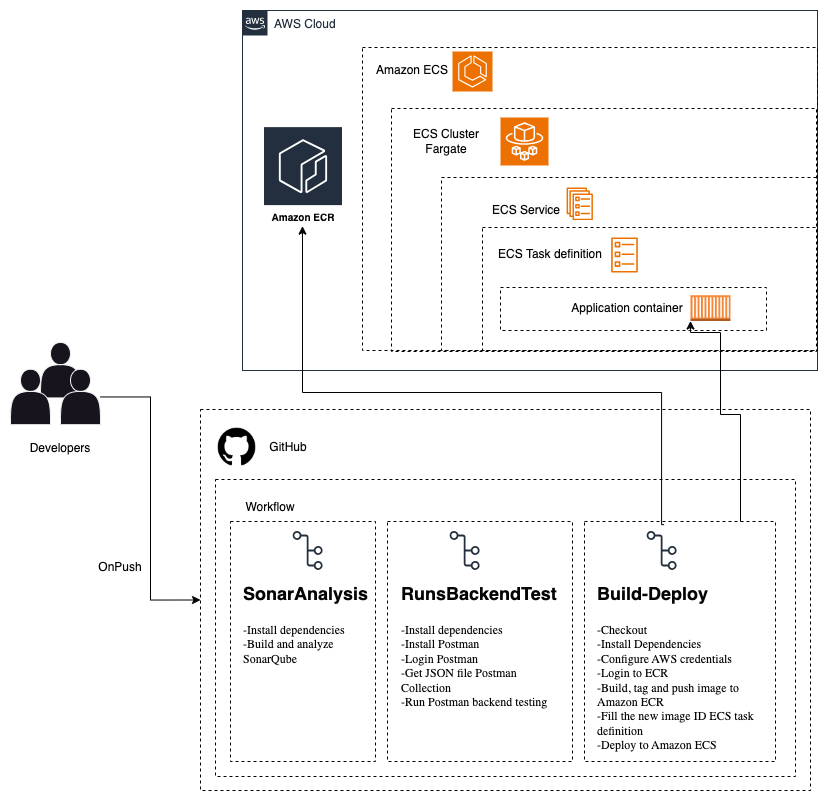

The diagram above was exported from draw.io. Its source (the exported page's mxGraphModel, read from the mxfile embedded in the PNG):
<mxGraphModel dx="1468" dy="1118" grid="0" gridSize="10" guides="1" tooltips="1" connect="1" arrows="1" fold="1" page="1" pageScale="1" pageWidth="1169" pageHeight="827" background="#ffffff" math="0" shadow="0">
  <root>
    <mxCell id="0" />
    <mxCell id="1" parent="0" />
    <mxCell id="UEzPUAAOIrF-is8g5C7q-75" value="AWS Cloud" style="points=[[0,0],[0.25,0],[0.5,0],[0.75,0],[1,0],[1,0.25],[1,0.5],[1,0.75],[1,1],[0.75,1],[0.5,1],[0.25,1],[0,1],[0,0.75],[0,0.5],[0,0.25]];outlineConnect=0;gradientColor=none;html=1;whiteSpace=wrap;fontSize=12;fontStyle=0;shape=mxgraph.aws4.group;grIcon=mxgraph.aws4.group_aws_cloud_alt;strokeColor=#232F3E;fillColor=none;verticalAlign=top;align=left;spacingLeft=30;fontColor=#232F3E;dashed=0;labelBackgroundColor=#ffffff;container=1;pointerEvents=0;collapsible=0;recursiveResize=0;" parent="1" vertex="1">
      <mxGeometry x="282" y="28" width="575" height="360" as="geometry" />
    </mxCell>
    <mxCell id="UEzPUAAOIrF-is8g5C7q-108" value="" style="rounded=0;whiteSpace=wrap;html=1;labelBackgroundColor=none;fillColor=none;dashed=1;container=1;pointerEvents=0;collapsible=0;recursiveResize=0;fontColor=#050505;strokeColor=#000000;" parent="UEzPUAAOIrF-is8g5C7q-75" vertex="1">
      <mxGeometry x="120" y="37" width="455" height="303" as="geometry" />
    </mxCell>
    <mxCell id="zGkheBtiOERPVUC7EW-5-64" value="" style="rounded=0;whiteSpace=wrap;html=1;labelBackgroundColor=none;fillColor=none;dashed=1;container=1;pointerEvents=0;collapsible=0;recursiveResize=0;fontColor=#050505;strokeColor=#000000;" parent="UEzPUAAOIrF-is8g5C7q-108" vertex="1">
      <mxGeometry x="120" y="180" width="335" height="123" as="geometry" />
    </mxCell>
    <mxCell id="zGkheBtiOERPVUC7EW-5-66" value="" style="rounded=0;whiteSpace=wrap;html=1;labelBackgroundColor=none;fillColor=none;dashed=1;container=1;pointerEvents=0;collapsible=0;recursiveResize=0;fontColor=#050505;strokeColor=#000000;" parent="zGkheBtiOERPVUC7EW-5-64" vertex="1">
      <mxGeometry x="-91" y="-119" width="425" height="243" as="geometry" />
    </mxCell>
    <mxCell id="zGkheBtiOERPVUC7EW-5-88" value="" style="sketch=0;points=[[0,0,0],[0.25,0,0],[0.5,0,0],[0.75,0,0],[1,0,0],[0,1,0],[0.25,1,0],[0.5,1,0],[0.75,1,0],[1,1,0],[0,0.25,0],[0,0.5,0],[0,0.75,0],[1,0.25,0],[1,0.5,0],[1,0.75,0]];outlineConnect=0;fontColor=#050505;fillColor=#ED7100;strokeColor=#ffffff;dashed=0;verticalLabelPosition=bottom;verticalAlign=top;align=center;html=1;fontSize=12;fontStyle=0;aspect=fixed;shape=mxgraph.aws4.resourceIcon;resIcon=mxgraph.aws4.fargate;" parent="zGkheBtiOERPVUC7EW-5-66" vertex="1">
      <mxGeometry x="109" y="9" width="48" height="48" as="geometry" />
    </mxCell>
    <mxCell id="zGkheBtiOERPVUC7EW-5-89" value="ECS Cluster Fargate" style="text;html=1;strokeColor=none;fillColor=none;align=center;verticalAlign=middle;whiteSpace=wrap;rounded=0;fontColor=#050505;" parent="zGkheBtiOERPVUC7EW-5-66" vertex="1">
      <mxGeometry x="4.75" y="18" width="100" height="30" as="geometry" />
    </mxCell>
    <mxCell id="zGkheBtiOERPVUC7EW-5-65" value="" style="rounded=0;whiteSpace=wrap;html=1;labelBackgroundColor=none;fillColor=none;dashed=1;container=1;pointerEvents=0;collapsible=0;recursiveResize=0;fontColor=#050505;strokeColor=#000000;" parent="zGkheBtiOERPVUC7EW-5-64" vertex="1">
      <mxGeometry x="-41" y="-50" width="376" height="173" as="geometry" />
    </mxCell>
    <mxCell id="zGkheBtiOERPVUC7EW-5-71" value="" style="rounded=0;whiteSpace=wrap;html=1;labelBackgroundColor=none;fillColor=none;dashed=1;container=1;pointerEvents=0;collapsible=0;recursiveResize=0;fontColor=#050505;strokeColor=#000000;" parent="zGkheBtiOERPVUC7EW-5-65" vertex="1">
      <mxGeometry x="59" y="110" width="266" height="43" as="geometry" />
    </mxCell>
    <mxCell id="zGkheBtiOERPVUC7EW-5-87" value="" style="group;fontColor=#050505;" parent="zGkheBtiOERPVUC7EW-5-71" vertex="1" connectable="0">
      <mxGeometry x="60" y="5.63" width="170" height="30.000000000000004" as="geometry" />
    </mxCell>
    <mxCell id="zGkheBtiOERPVUC7EW-5-84" value="" style="group;fontColor=#050505;" parent="zGkheBtiOERPVUC7EW-5-87" vertex="1" connectable="0">
      <mxGeometry x="7" width="160" height="30" as="geometry" />
    </mxCell>
    <mxCell id="zGkheBtiOERPVUC7EW-5-75" value="Application container" style="text;html=1;strokeColor=none;fillColor=none;align=center;verticalAlign=middle;whiteSpace=wrap;rounded=0;fontColor=#050505;" parent="zGkheBtiOERPVUC7EW-5-84" vertex="1">
      <mxGeometry width="120" height="30" as="geometry" />
    </mxCell>
    <mxCell id="zGkheBtiOERPVUC7EW-5-57" value="" style="outlineConnect=0;dashed=0;verticalLabelPosition=bottom;verticalAlign=top;align=center;html=1;shape=mxgraph.aws3.ec2_compute_container;fillColor=#F58534;gradientColor=none;fontColor=#050505;" parent="zGkheBtiOERPVUC7EW-5-87" vertex="1">
      <mxGeometry x="130" y="2.12" width="40" height="25.75" as="geometry" />
    </mxCell>
    <mxCell id="zGkheBtiOERPVUC7EW-5-81" value="" style="group;fontColor=#050505;" parent="zGkheBtiOERPVUC7EW-5-65" vertex="1" connectable="0">
      <mxGeometry x="49" y="10" width="102.5" height="38.62" as="geometry" />
    </mxCell>
    <mxCell id="zGkheBtiOERPVUC7EW-5-62" value="" style="sketch=0;outlineConnect=0;fontColor=#050505;gradientColor=none;fillColor=#ED7100;strokeColor=none;dashed=0;verticalLabelPosition=bottom;verticalAlign=top;align=center;html=1;fontSize=12;fontStyle=0;aspect=fixed;pointerEvents=1;shape=mxgraph.aws4.ecs_service;" parent="zGkheBtiOERPVUC7EW-5-81" vertex="1">
      <mxGeometry x="76" width="26.5" height="32.62" as="geometry" />
    </mxCell>
    <mxCell id="zGkheBtiOERPVUC7EW-5-77" value="&lt;span style=&quot;caret-color: rgb(0, 0, 0); font-family: Helvetica; font-size: 12px; font-style: normal; font-variant-caps: normal; font-weight: 400; letter-spacing: normal; text-align: center; text-indent: 0px; text-transform: none; word-spacing: 0px; -webkit-text-stroke-width: 0px; background-color: rgb(251, 251, 251); text-decoration: none; float: none; display: inline !important;&quot;&gt;ECS Service&lt;/span&gt;" style="text;whiteSpace=wrap;html=1;fontColor=#050505;" parent="zGkheBtiOERPVUC7EW-5-81" vertex="1">
      <mxGeometry y="8.619999999999997" width="80" height="30" as="geometry" />
    </mxCell>
    <mxCell id="zGkheBtiOERPVUC7EW-5-82" value="" style="group;fontColor=#050505;" parent="zGkheBtiOERPVUC7EW-5-65" vertex="1" connectable="0">
      <mxGeometry x="49" y="60.00000000000002" width="147.5" height="35.030000000000015" as="geometry" />
    </mxCell>
    <mxCell id="zGkheBtiOERPVUC7EW-5-58" value="" style="sketch=0;outlineConnect=0;fontColor=#050505;gradientColor=none;fillColor=#ED7100;strokeColor=none;dashed=0;verticalLabelPosition=bottom;verticalAlign=top;align=center;html=1;fontSize=12;fontStyle=0;aspect=fixed;pointerEvents=1;shape=mxgraph.aws4.ecs_task;" parent="zGkheBtiOERPVUC7EW-5-82" vertex="1">
      <mxGeometry x="120.5" width="27" height="35.03" as="geometry" />
    </mxCell>
    <mxCell id="zGkheBtiOERPVUC7EW-5-76" value="ECS Task definition" style="text;html=1;strokeColor=none;fillColor=none;align=center;verticalAlign=middle;whiteSpace=wrap;rounded=0;fontColor=#050505;" parent="zGkheBtiOERPVUC7EW-5-82" vertex="1">
      <mxGeometry y="1.5099999999999625" width="120" height="30" as="geometry" />
    </mxCell>
    <mxCell id="zGkheBtiOERPVUC7EW-5-85" value="" style="group;fontColor=#050505;" parent="UEzPUAAOIrF-is8g5C7q-108" vertex="1" connectable="0">
      <mxGeometry y="4" width="130" height="40" as="geometry" />
    </mxCell>
    <mxCell id="zGkheBtiOERPVUC7EW-5-63" value="" style="sketch=0;points=[[0,0,0],[0.25,0,0],[0.5,0,0],[0.75,0,0],[1,0,0],[0,1,0],[0.25,1,0],[0.5,1,0],[0.75,1,0],[1,1,0],[0,0.25,0],[0,0.5,0],[0,0.75,0],[1,0.25,0],[1,0.5,0],[1,0.75,0]];outlineConnect=0;fontColor=#050505;fillColor=#ED7100;strokeColor=#ffffff;dashed=0;verticalLabelPosition=bottom;verticalAlign=top;align=center;html=1;fontSize=12;fontStyle=0;aspect=fixed;shape=mxgraph.aws4.resourceIcon;resIcon=mxgraph.aws4.ecs;" parent="zGkheBtiOERPVUC7EW-5-85" vertex="1">
      <mxGeometry x="90" width="40" height="40" as="geometry" />
    </mxCell>
    <mxCell id="zGkheBtiOERPVUC7EW-5-67" value="Amazon ECS" style="text;html=1;strokeColor=none;fillColor=none;align=center;verticalAlign=middle;whiteSpace=wrap;rounded=0;fontColor=#050505;" parent="zGkheBtiOERPVUC7EW-5-85" vertex="1">
      <mxGeometry y="4" width="100" height="30" as="geometry" />
    </mxCell>
    <mxCell id="zGkheBtiOERPVUC7EW-5-90" value="Amazon ECR" style="sketch=0;outlineConnect=0;fontColor=#050505;gradientColor=none;strokeColor=#ffffff;fillColor=#232F3E;dashed=0;verticalLabelPosition=middle;verticalAlign=bottom;align=center;html=1;whiteSpace=wrap;fontSize=10;fontStyle=1;spacing=3;shape=mxgraph.aws4.productIcon;prIcon=mxgraph.aws4.ecr;" parent="UEzPUAAOIrF-is8g5C7q-75" vertex="1">
      <mxGeometry x="20.5" y="115.62" width="80" height="100" as="geometry" />
    </mxCell>
    <mxCell id="zGkheBtiOERPVUC7EW-5-15" value="" style="group;fontColor=#050505;" parent="1" vertex="1" connectable="0">
      <mxGeometry x="50" y="360" width="90" height="120" as="geometry" />
    </mxCell>
    <mxCell id="zGkheBtiOERPVUC7EW-5-10" value="Developers" style="text;html=1;strokeColor=none;fillColor=none;align=center;verticalAlign=middle;whiteSpace=wrap;rounded=0;fontColor=#050505;" parent="zGkheBtiOERPVUC7EW-5-15" vertex="1">
      <mxGeometry x="20" y="92.3076923076923" width="60" height="27.692307692307693" as="geometry" />
    </mxCell>
    <mxCell id="zGkheBtiOERPVUC7EW-5-12" value="" style="group;fontColor=#050505;" parent="zGkheBtiOERPVUC7EW-5-15" vertex="1" connectable="0">
      <mxGeometry width="90" height="82.15384615384616" as="geometry" />
    </mxCell>
    <mxCell id="zGkheBtiOERPVUC7EW-5-3" value="" style="shape=actor;whiteSpace=wrap;html=1;container=0;fontColor=#050505;" parent="zGkheBtiOERPVUC7EW-5-12" vertex="1">
      <mxGeometry x="30" width="40" height="55.38461538461539" as="geometry" />
    </mxCell>
    <mxCell id="zGkheBtiOERPVUC7EW-5-2" value="" style="shape=actor;whiteSpace=wrap;html=1;container=0;fontColor=#050505;" parent="zGkheBtiOERPVUC7EW-5-12" vertex="1">
      <mxGeometry y="26.76923076923077" width="40" height="55.38461538461539" as="geometry" />
    </mxCell>
    <mxCell id="zGkheBtiOERPVUC7EW-5-4" value="" style="shape=actor;whiteSpace=wrap;html=1;container=0;fontColor=#050505;" parent="zGkheBtiOERPVUC7EW-5-12" vertex="1">
      <mxGeometry x="50" y="26.76923076923077" width="40" height="55.38461538461539" as="geometry" />
    </mxCell>
    <mxCell id="zGkheBtiOERPVUC7EW-5-20" value="" style="rounded=0;whiteSpace=wrap;html=1;labelBackgroundColor=none;fillColor=none;dashed=1;container=1;pointerEvents=0;collapsible=0;recursiveResize=0;labelBorderColor=#000000;strokeColor=#000000;" parent="1" vertex="1">
      <mxGeometry x="240" y="427" width="610" height="381" as="geometry" />
    </mxCell>
    <mxCell id="zGkheBtiOERPVUC7EW-5-32" value="" style="rounded=0;whiteSpace=wrap;html=1;labelBackgroundColor=none;fillColor=none;dashed=1;container=1;pointerEvents=0;collapsible=0;recursiveResize=0;fontColor=#050505;strokeColor=#000000;" parent="zGkheBtiOERPVUC7EW-5-20" vertex="1">
      <mxGeometry x="15" y="70" width="580" height="297" as="geometry" />
    </mxCell>
    <mxCell id="zGkheBtiOERPVUC7EW-5-34" value="Workflow" style="text;html=1;strokeColor=none;fillColor=none;align=center;verticalAlign=middle;whiteSpace=wrap;rounded=0;fontColor=#050505;" parent="zGkheBtiOERPVUC7EW-5-32" vertex="1">
      <mxGeometry x="25" y="13" width="60" height="30" as="geometry" />
    </mxCell>
    <mxCell id="zGkheBtiOERPVUC7EW-5-45" value="" style="rounded=0;whiteSpace=wrap;html=1;labelBackgroundColor=none;fillColor=none;dashed=1;container=1;pointerEvents=0;collapsible=0;recursiveResize=0;fontColor=#050505;strokeColor=#000000;" parent="zGkheBtiOERPVUC7EW-5-32" vertex="1">
      <mxGeometry x="15" y="42" width="145" height="240" as="geometry" />
    </mxCell>
    <mxCell id="zGkheBtiOERPVUC7EW-5-47" value="" style="sketch=0;outlineConnect=0;fontColor=#050505;gradientColor=none;fillColor=#232F3D;strokeColor=none;dashed=0;verticalLabelPosition=bottom;verticalAlign=top;align=center;html=1;fontSize=12;fontStyle=0;aspect=fixed;pointerEvents=1;shape=mxgraph.aws4.git_repository;" parent="zGkheBtiOERPVUC7EW-5-45" vertex="1">
      <mxGeometry x="62.129999999999995" y="9.5" width="30" height="39" as="geometry" />
    </mxCell>
    <mxCell id="zGkheBtiOERPVUC7EW-5-48" value="&lt;h1&gt;&lt;font style=&quot;font-size: 18px;&quot;&gt;SonarAnalysis&lt;/font&gt;&lt;/h1&gt;&lt;h1&gt;&lt;div style=&quot;font-weight: 400; caret-color: rgba(255, 255, 255, 0.847); font-family: -apple-system-font; font-size: 12px;&quot;&gt;-Install dependencies&lt;/div&gt;&lt;div style=&quot;font-weight: 400; caret-color: rgba(255, 255, 255, 0.847); font-family: -apple-system-font; font-size: 12px;&quot;&gt;-Build and analyze SonarQube&lt;/div&gt;&lt;/h1&gt;" style="text;html=1;strokeColor=none;fillColor=none;spacing=5;spacingTop=-20;whiteSpace=wrap;overflow=hidden;rounded=0;fontColor=#050505;" parent="zGkheBtiOERPVUC7EW-5-45" vertex="1">
      <mxGeometry x="7.5" y="51" width="137.5" height="125" as="geometry" />
    </mxCell>
    <mxCell id="zGkheBtiOERPVUC7EW-5-49" value="" style="rounded=0;whiteSpace=wrap;html=1;labelBackgroundColor=none;fillColor=none;dashed=1;container=1;pointerEvents=0;collapsible=0;recursiveResize=0;fontColor=#050505;strokeColor=#000000;" parent="zGkheBtiOERPVUC7EW-5-32" vertex="1">
      <mxGeometry x="172" y="42" width="185" height="240" as="geometry" />
    </mxCell>
    <mxCell id="zGkheBtiOERPVUC7EW-5-50" value="" style="sketch=0;outlineConnect=0;fontColor=#050505;gradientColor=none;fillColor=#232F3D;strokeColor=none;dashed=0;verticalLabelPosition=bottom;verticalAlign=top;align=center;html=1;fontSize=12;fontStyle=0;aspect=fixed;pointerEvents=1;shape=mxgraph.aws4.git_repository;" parent="zGkheBtiOERPVUC7EW-5-49" vertex="1">
      <mxGeometry x="62.129999999999995" y="9.5" width="30" height="39" as="geometry" />
    </mxCell>
    <mxCell id="zGkheBtiOERPVUC7EW-5-55" value="&lt;h1&gt;&lt;font style=&quot;font-size: 18px;&quot;&gt;RunsBackendTest&lt;/font&gt;&lt;br&gt;&lt;/h1&gt;&lt;h1&gt;&lt;div style=&quot;font-weight: 400; caret-color: rgba(255, 255, 255, 0.847); font-family: -apple-system-font; font-size: 12px;&quot;&gt;&lt;div style=&quot;&quot;&gt;&lt;span style=&quot;caret-color: rgba(0, 0, 0, 0.847);&quot;&gt;-Install dependencies&lt;/span&gt;&lt;/div&gt;&lt;div style=&quot;&quot;&gt;&lt;span style=&quot;caret-color: rgba(0, 0, 0, 0.847);&quot;&gt;-Install Postman&lt;/span&gt;&lt;/div&gt;&lt;div style=&quot;&quot;&gt;&lt;span style=&quot;caret-color: rgba(0, 0, 0, 0.847);&quot;&gt;-Login Postman&lt;/span&gt;&lt;/div&gt;&lt;div style=&quot;&quot;&gt;&lt;span style=&quot;caret-color: rgba(0, 0, 0, 0.847);&quot;&gt;-Get JSON file Postman Collection&lt;/span&gt;&lt;/div&gt;&lt;div style=&quot;&quot;&gt;&lt;span style=&quot;caret-color: rgba(0, 0, 0, 0.847);&quot;&gt;-Run Postman backend testing&lt;/span&gt;&lt;/div&gt;&lt;/div&gt;&lt;/h1&gt;" style="text;html=1;strokeColor=none;fillColor=none;spacing=5;spacingTop=-20;whiteSpace=wrap;overflow=hidden;rounded=0;fontColor=#050505;" parent="zGkheBtiOERPVUC7EW-5-49" vertex="1">
      <mxGeometry x="8.75" y="51" width="171.25" height="170" as="geometry" />
    </mxCell>
    <mxCell id="zGkheBtiOERPVUC7EW-5-52" value="" style="rounded=0;whiteSpace=wrap;html=1;labelBackgroundColor=none;fillColor=none;dashed=1;container=1;pointerEvents=0;collapsible=0;recursiveResize=0;fontColor=#050505;strokeColor=#000000;" parent="zGkheBtiOERPVUC7EW-5-32" vertex="1">
      <mxGeometry x="369" y="42" width="191" height="240" as="geometry" />
    </mxCell>
    <mxCell id="zGkheBtiOERPVUC7EW-5-53" value="" style="sketch=0;outlineConnect=0;fontColor=#050505;gradientColor=none;fillColor=#232F3D;strokeColor=none;dashed=0;verticalLabelPosition=bottom;verticalAlign=top;align=center;html=1;fontSize=12;fontStyle=0;aspect=fixed;pointerEvents=1;shape=mxgraph.aws4.git_repository;" parent="zGkheBtiOERPVUC7EW-5-52" vertex="1">
      <mxGeometry x="62.129999999999995" y="9.5" width="30" height="39" as="geometry" />
    </mxCell>
    <mxCell id="zGkheBtiOERPVUC7EW-5-54" value="&lt;h1&gt;&lt;font style=&quot;font-size: 18px;&quot;&gt;Build-Deploy&lt;/font&gt;&lt;br&gt;&lt;/h1&gt;&lt;h1&gt;&lt;div style=&quot;font-weight: 400; caret-color: rgba(255, 255, 255, 0.847); font-family: -apple-system-font; font-size: 12px;&quot;&gt;-Checkout&lt;/div&gt;&lt;div style=&quot;font-weight: 400; caret-color: rgba(255, 255, 255, 0.847); font-family: -apple-system-font; font-size: 12px;&quot;&gt;&lt;div&gt;-Install Dependencies&lt;/div&gt;&lt;div&gt;-Configure AWS credentials&lt;/div&gt;&lt;div&gt;-Login to ECR&lt;/div&gt;&lt;div&gt;-Build, tag and push image to Amazon ECR&lt;/div&gt;&lt;div&gt;-Fill the new image ID ECS task definition&lt;/div&gt;&lt;div&gt;-Deploy to Amazon ECS&lt;/div&gt;&lt;/div&gt;&lt;/h1&gt;" style="text;html=1;strokeColor=none;fillColor=none;spacing=5;spacingTop=-20;whiteSpace=wrap;overflow=hidden;rounded=0;fontColor=#050505;" parent="zGkheBtiOERPVUC7EW-5-52" vertex="1">
      <mxGeometry x="7.5" y="51" width="172.5" height="189" as="geometry" />
    </mxCell>
    <mxCell id="tLVV8LsSy-Pcz8Y-cYbd-2" value="" style="group" vertex="1" connectable="0" parent="zGkheBtiOERPVUC7EW-5-20">
      <mxGeometry x="15" y="16" width="103" height="43" as="geometry" />
    </mxCell>
    <mxCell id="zGkheBtiOERPVUC7EW-5-1" value="" style="shape=image;html=1;verticalAlign=top;verticalLabelPosition=bottom;labelBackgroundColor=#ffffff;imageAspect=0;aspect=fixed;image=https://cdn4.iconfinder.com/data/icons/ionicons/512/icon-social-github-128.png;fontColor=#050505;" parent="tLVV8LsSy-Pcz8Y-cYbd-2" vertex="1">
      <mxGeometry width="43" height="43" as="geometry" />
    </mxCell>
    <mxCell id="zGkheBtiOERPVUC7EW-5-35" value="GitHub" style="text;html=1;strokeColor=none;fillColor=none;align=center;verticalAlign=middle;whiteSpace=wrap;rounded=0;fontColor=#050505;" parent="tLVV8LsSy-Pcz8Y-cYbd-2" vertex="1">
      <mxGeometry x="43" y="6.5" width="60" height="30" as="geometry" />
    </mxCell>
    <mxCell id="zGkheBtiOERPVUC7EW-5-38" style="edgeStyle=orthogonalEdgeStyle;rounded=0;orthogonalLoop=1;jettySize=auto;html=1;entryX=0;entryY=0.5;entryDx=0;entryDy=0;fontColor=#050505;labelBorderColor=#000000;strokeColor=#000000;" parent="1" source="zGkheBtiOERPVUC7EW-5-4" target="zGkheBtiOERPVUC7EW-5-20" edge="1">
      <mxGeometry relative="1" as="geometry" />
    </mxCell>
    <mxCell id="zGkheBtiOERPVUC7EW-5-39" value="OnPush" style="text;html=1;strokeColor=none;fillColor=none;align=center;verticalAlign=middle;whiteSpace=wrap;rounded=0;fontColor=#050505;" parent="1" vertex="1">
      <mxGeometry x="130" y="570" width="60" height="30" as="geometry" />
    </mxCell>
    <mxCell id="zGkheBtiOERPVUC7EW-5-95" style="edgeStyle=orthogonalEdgeStyle;rounded=0;orthogonalLoop=1;jettySize=auto;html=1;entryX=0;entryY=1;entryDx=0;entryDy=0;entryPerimeter=0;fontColor=#050505;strokeColor=#000000;" parent="1" source="zGkheBtiOERPVUC7EW-5-52" target="zGkheBtiOERPVUC7EW-5-57" edge="1">
      <mxGeometry relative="1" as="geometry">
        <Array as="points">
          <mxPoint x="780" y="432" />
          <mxPoint x="760" y="432" />
          <mxPoint x="760" y="350" />
          <mxPoint x="730" y="350" />
        </Array>
      </mxGeometry>
    </mxCell>
    <mxCell id="tLVV8LsSy-Pcz8Y-cYbd-3" style="edgeStyle=orthogonalEdgeStyle;rounded=0;orthogonalLoop=1;jettySize=auto;html=1;strokeColor=#000000;exitX=0.416;exitY=0.013;exitDx=0;exitDy=0;exitPerimeter=0;" edge="1" parent="1" source="zGkheBtiOERPVUC7EW-5-52" target="zGkheBtiOERPVUC7EW-5-90">
      <mxGeometry relative="1" as="geometry">
        <mxPoint x="701" y="519" as="sourcePoint" />
        <Array as="points">
          <mxPoint x="701" y="542" />
          <mxPoint x="701" y="410" />
          <mxPoint x="342" y="410" />
        </Array>
      </mxGeometry>
    </mxCell>
  </root>
</mxGraphModel>